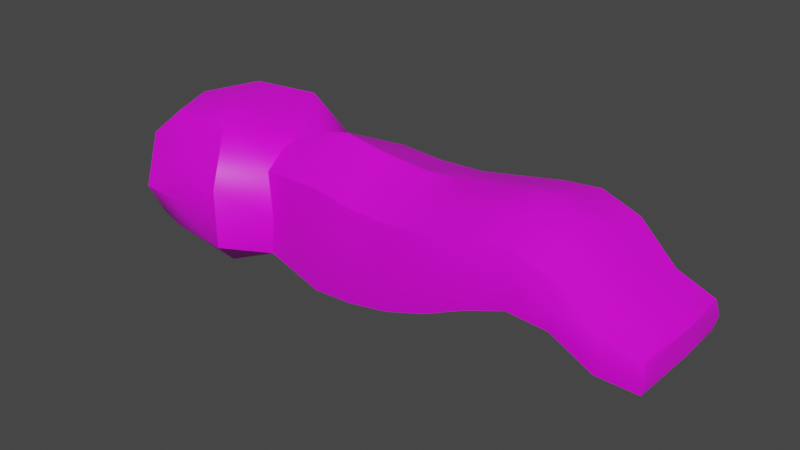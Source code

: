 # Source: Wormlet.blend  (saved by Blender 2.83.19; exported with 4.5.12 LTS)
import bpy
from mathutils import Matrix  # noqa: F401  (used for matrix-valued properties, if any)

bpy.ops.wm.read_factory_settings(use_empty=True)
scene = bpy.context.scene
scene.name = 'Scene'

# ---- collections
col_collection = bpy.data.collections.new('Collection'); scene.collection.children.link(col_collection)

# ---- images (referenced by path relative to the original .blend; pixels are not part of the script)
import os
ASSET_DIR = os.environ.get("B2B_ASSET_DIR", "")  # directory of the original .blend (textures are referenced by path, not embedded)
HERE = os.path.dirname(os.path.abspath(__file__))  # packed textures are extracted next to this script under _unpacked/

def load_image(name, relpath, width, height, colorspace="sRGB"):
    """Load a texture the original file referenced (path relative to the .blend, or extracted next to this script)."""
    p = next((c for c in (os.path.join(HERE, relpath), os.path.join(ASSET_DIR, relpath)) if relpath and os.path.exists(c)), "")
    if p:
        img = bpy.data.images.load(p, check_existing=True)
        img.name = name
    else:  # same state as the original file: an image datablock whose file is absent (Cycles renders it pink)
        img = bpy.data.images.new(name, width, height)
        img.source = "FILE"
        img.filepath = "//" + (relpath or name)
    img.colorspace_settings.name = colorspace
    return img
img_wormletuv_png = load_image('WormletUV.png', 'WormletUV.png', 1024, 1024, 'sRGB')

# ---- materials (node trees are filled in below, after node groups)
mat_material_001 = bpy.data.materials.new('Material.001')
mat_material_001.use_transparent_shadow = False

# ---- node groups
ng_auto_smooth = bpy.data.node_groups.new('Auto Smooth', 'GeometryNodeTree')
_s = ng_auto_smooth.interface.new_socket(name='Geometry', in_out='OUTPUT', socket_type='NodeSocketGeometry')
_s = ng_auto_smooth.interface.new_socket(name='Geometry', in_out='INPUT', socket_type='NodeSocketGeometry')
_s = ng_auto_smooth.interface.new_socket(name='Angle', in_out='INPUT', socket_type='NodeSocketFloat')
_s.subtype = 'ANGLE'
_s.min_value = 0.0
_s.max_value = 3.142
ng_auto_smooth.is_modifier = True
_N = ng_auto_smooth.nodes; _L = ng_auto_smooth.links
n0 = _N.new('NodeGroupOutput'); n0.name = 'Group Output'; n0.location = (480, -100)
n1 = _N.new('NodeGroupInput'); n1.name = 'Group Input'; n1.location = (-420, -300)
n2 = _N.new('NodeGroupInput'); n2.name = 'Group Input.001'; n2.location = (-60, -100)
n3 = _N.new('GeometryNodeSetShadeSmooth'); n3.name = 'Set Shade Smooth'; n3.location = (120, -100)
n3.domain = 'EDGE'
n4 = _N.new('GeometryNodeSetShadeSmooth'); n4.name = 'Set Shade Smooth.001'; n4.location = (300, -100)
n5 = _N.new('GeometryNodeInputMeshEdgeAngle'); n5.name = 'Edge Angle'; n5.location = (-420, -220)
n6 = _N.new('GeometryNodeInputEdgeSmooth'); n6.name = 'Is Edge Smooth'; n6.location = (-60, -160)
n7 = _N.new('GeometryNodeInputShadeSmooth'); n7.name = 'Is Face Smooth'; n7.location = (-240, -340)
n8 = _N.new('FunctionNodeBooleanMath'); n8.name = 'Boolean Math'; n8.location = (-60, -220)
n9 = _N.new('FunctionNodeCompare'); n9.name = 'Compare'; n9.location = (-240, -180)
n9.operation = 'LESS_EQUAL'
_L.new(n5.outputs[0], n9.inputs[0])
_L.new(n4.outputs[0], n0.inputs[0])
_L.new(n1.outputs[1], n9.inputs[1])
_L.new(n9.outputs[0], n8.inputs[0])
_L.new(n7.outputs[0], n8.inputs[1])
_L.new(n2.outputs[0], n3.inputs[0])
_L.new(n6.outputs[0], n3.inputs[1])
_L.new(n3.outputs[0], n4.inputs[0])
_L.new(n8.outputs[0], n3.inputs[2])
n0.is_active_output = True

# ---- material node trees
mat_material_001.use_nodes = True; mat_material_001.node_tree.nodes.clear()
_N = mat_material_001.node_tree.nodes; _L = mat_material_001.node_tree.links
n0 = _N.new('ShaderNodeBsdfPrincipled'); n0.name = 'Principled BSDF'; n0.location = (10, 300)
n0.distribution = 'GGX'
n0.subsurface_method = 'BURLEY'
n0.inputs[3].default_value = 1.45
n0.inputs[27].default_value = (0.0, 0.0, 0.0, 1.0)
n0.inputs[28].default_value = 1.0
n1 = _N.new('ShaderNodeOutputMaterial'); n1.name = 'Material Output'; n1.location = (300, 300)
n2 = _N.new('ShaderNodeTexImage'); n2.name = 'Image Texture'; n2.location = (-280, 275)
n2.image = img_wormletuv_png
_L.new(n0.outputs[0], n1.inputs[0])
_L.new(n2.outputs[0], n0.inputs[0])
n1.is_active_output = True

# ---- world
world_world = bpy.data.worlds.new('World'); scene.world = world_world
world_world.use_nodes = True; world_world.node_tree.nodes.clear()
_N = world_world.node_tree.nodes; _L = world_world.node_tree.links
n0 = _N.new('ShaderNodeOutputWorld'); n0.name = 'World Output'; n0.location = (300, 300)
n1 = _N.new('ShaderNodeBackground'); n1.name = 'Background'; n1.location = (10, 300)
n1.inputs[0].default_value = (0.05088, 0.05088, 0.05088, 1.0)
_L.new(n1.outputs[0], n0.inputs[0])
n0.is_active_output = True
world_world.color = (0.05088, 0.05088, 0.05088)
world_world.use_sun_shadow = False
world_world.sun_shadow_jitter_overblur = 0.0

# ---- meshes
me_icosphere = bpy.data.meshes.new('Icosphere')
me_icosphere.from_pydata([(-0.06788, 0.7867, 0.01425), (0.6584, 0.4235, -0.3676), (-0.3363, 0.4354, -0.4663), (-0.7564, 0.4354, -0.003812), (-0.3213, 0.4379, 0.6584), (0.6584, 0.4235, 0.3676), (3.448, 0.605, 0.2368), (2.399, 0.6223, -0.1694), (2.399, 0.6223, 0.4695), (-0.1942, 0.6741, -0.2941), (0.4078, 0.785, -0.254), (0.2743, 0.518, -0.5164), (0.7472, 0.4784, 2.561e-09), (0.4078, 0.785, 0.254), (-0.5125, 0.7204, -0.003812), (-0.6272, 0.4909, -0.357), (-0.169, 0.6937, 0.3254), (-0.6212, 0.501, 0.3949), (0.2743, 0.518, 0.6649), (2.476, 0.67, 0.1731), (4.094, 0.5198, -0.0526), (3.4, 0.5758, 0.06751), (3.4, 0.5758, 0.4658), (1.358, 0.5986, -5.738e-09), (1.249, 0.5318, 0.4473), (1.249, 0.5318, -0.4473), (4.064, 0.5009, -0.1791), (4.064, 0.5009, 0.07388), (1.73, 0.6224, 0.005373), (2.103, 0.6462, 0.06692), (2.016, 0.5921, 0.409), (1.633, 0.5619, 0.4051), (1.633, 0.5619, -0.4044), (2.016, 0.5921, -0.3151), (3.067, 0.5913, 0.5792), (2.733, 0.6068, 0.5393), (2.8, 0.6483, 0.2797), (3.124, 0.6267, 0.3346), (2.733, 0.6068, -0.01726), (3.067, 0.5913, 0.102), (3.732, 0.5383, 0.1775), (3.732, 0.5383, -0.1449), (3.771, 0.5624, 0.01241), (0.9539, 0.4777, 0.4075), (0.9539, 0.4777, -0.4075), (1.052, 0.5385, -1.588e-09), (1.969, 0.2961, 0.5003), (0.6109, 0.2118, 0.4667), (1.58, 0.281, 0.5137), (4.047, 0.2504, 0.108), (2.358, 0.3111, 0.5481), (1.192, 0.2659, 0.5678), (3.375, 0.2879, 0.5239), (2.697, 0.3034, 0.6085), (3.036, 0.2956, 0.6437), (3.711, 0.2692, 0.2224), (0.9013, 0.2388, 0.5173), (-0.5463, 0.4632, -0.01856), (-0.3969, 0.5294, 0.4057), (-0.06788, -0.7867, 0.01425), (0.6584, -0.4235, -0.3676), (-0.3363, -0.4354, -0.4663), (-0.7564, -0.4354, -0.003812), (-0.3213, -0.4379, 0.6584), (0.6584, -0.4235, 0.3676), (1.922, 0.0, 0.5911), (3.448, -0.605, 0.2368), (3.35, 0.0, 0.5834), (3.35, 0.0, 0.05953), (2.399, -0.6223, -0.1694), (2.399, -0.6223, 0.4695), (-0.1942, -0.6741, -0.2941), (0.4078, -0.785, -0.254), (0.2743, -0.518, -0.5164), (0.7472, -0.4784, 2.561e-09), (0.4078, -0.785, 0.254), (-0.5125, -0.7204, -0.003812), (-0.6272, -0.4909, -0.357), (-0.169, -0.6937, 0.3254), (-0.6212, -0.501, 0.3949), (0.2743, -0.518, 0.6649), (2.316, 0.0, -0.2681), (2.316, 0.0, 0.6261), (0.05827, 0.0, -0.5845), (0.5634, 0.0, -0.4768), (-0.7941, 0.0, -0.2221), (-0.5563, 0.0, -0.4122), (-0.5451, 0.0, 0.6314), (0.5819, 0.0, 0.5099), (-0.06788, 0.0, 0.6987), (2.476, -0.67, 0.1731), (4.118, 0.0, -0.1085), (4.094, -0.5198, -0.0526), (1.134, 0.0, 0.6884), (1.134, 0.0, -0.5994), (3.4, -0.5758, 0.06751), (3.4, -0.5758, 0.4658), (1.358, -0.5986, -5.738e-09), (1.249, -0.5318, 0.4473), (1.249, -0.5318, -0.4473), (1.528, 0.0, 0.6228), (4.031, 0.0, 0.142), (4.031, 0.0, -0.1583), (4.064, -0.5009, -0.1791), (4.064, -0.5009, 0.07388), (4.118, 0.0, 0.1107), (1.73, -0.6224, 0.005373), (2.103, -0.6462, 0.06692), (2.016, -0.5921, 0.409), (1.633, -0.5619, 0.4051), (1.922, 0.0, -0.4343), (1.528, 0.0, -0.5338), (1.633, -0.5619, -0.4044), (2.016, -0.5921, -0.3151), (3.067, -0.5913, 0.5792), (2.733, -0.6068, 0.5393), (2.661, 0.0, 0.6769), (3.005, 0.0, 0.708), (2.8, -0.6483, 0.2797), (3.124, -0.6267, 0.3346), (3.005, 0.0, 0.0638), (2.661, 0.0, -0.09058), (2.733, -0.6068, -0.01726), (3.067, -0.5913, 0.102), (3.732, -0.5383, 0.1775), (3.69, 0.0, 0.2678), (3.69, 0.0, -0.1394), (3.732, -0.5383, -0.1449), (3.771, -0.5624, 0.01241), (0.8486, 0.0, -0.5381), (0.9539, -0.4777, 0.4075), (0.9539, -0.4777, -0.4075), (0.8486, 0.0, 0.627), (1.052, -0.5385, -1.588e-09), (1.969, -0.2961, 0.5003), (0.6109, -0.2118, 0.4667), (1.58, -0.281, 0.5137), (4.047, -0.2504, 0.108), (2.358, -0.3111, 0.5481), (1.192, -0.2659, 0.5678), (3.375, -0.2879, 0.5239), (2.697, -0.3034, 0.6085), (3.036, -0.2956, 0.6437), (3.711, -0.2692, 0.2224), (0.9013, -0.2388, 0.5173), (-0.5463, -0.4632, -0.01856), (-0.3969, -0.5294, 0.4057), (-0.5891, 0.0, -0.252), (-0.3156, 0.0, 0.656), (-0.197, 0.0, 0.251)], [], [(0, 10, 9), (1, 10, 12), (0, 9, 14), (0, 14, 16), (0, 16, 13), (26, 91, 102), (2, 11, 83), (3, 15, 85), (4, 17, 87), (5, 18, 88, 47), (129, 44, 25, 94), (2, 83, 86), (3, 85, 147, 57), (4, 87, 89), (44, 45, 23, 25), (47, 88, 132, 56), (68, 21, 41, 126), (38, 36, 37, 39), (23, 24, 31, 28), (111, 32, 33, 110), (27, 49, 101, 105), (94, 25, 32, 111), (32, 28, 29, 33), (41, 42, 20, 26), (29, 30, 8, 19), (7, 19, 36, 38), (42, 40, 27, 20), (37, 34, 22, 6), (36, 35, 34, 37), (55, 125, 101, 49), (54, 117, 67, 52), (12, 5, 43, 45), (26, 20, 91), (126, 41, 26, 102), (20, 27, 105), (51, 93, 100, 48), (33, 29, 19, 7), (25, 23, 28, 32), (28, 31, 30, 29), (46, 65, 82, 50), (121, 38, 39, 120), (50, 82, 116, 53), (110, 33, 7, 81), (19, 8, 35, 36), (52, 67, 125, 55), (39, 37, 6, 21), (21, 6, 42, 41), (1, 12, 45, 44), (120, 39, 21, 68), (91, 20, 105), (81, 7, 38, 121), (88, 18, 89), (18, 4, 89), (53, 116, 117, 54), (17, 3, 57, 58), (87, 17, 58, 148), (6, 22, 40, 42), (85, 15, 86), (15, 2, 86), (84, 1, 44, 129), (83, 11, 84), (11, 1, 84), (48, 100, 65, 46), (56, 132, 93, 51), (45, 43, 24, 23), (13, 18, 5), (13, 16, 18), (16, 4, 18), (16, 17, 4), (16, 14, 17), (14, 3, 17), (14, 15, 3), (14, 9, 15), (9, 2, 15), (12, 13, 5), (12, 10, 13), (10, 0, 13), (9, 11, 2), (9, 10, 11), (10, 1, 11), (43, 56, 51, 24), (31, 48, 46, 30), (35, 53, 54, 34), (22, 52, 55, 40), (8, 50, 53, 35), (30, 46, 50, 8), (24, 51, 48, 31), (34, 54, 52, 22), (40, 55, 49, 27), (5, 47, 56, 43), (57, 147, 149), (148, 58, 149), (58, 57, 149), (59, 71, 72), (60, 74, 72), (59, 76, 71), (59, 78, 76), (59, 75, 78), (103, 102, 91), (61, 83, 73), (62, 85, 77), (63, 87, 79), (64, 135, 88, 80), (129, 94, 99, 131), (61, 86, 83), (62, 145, 147, 85), (63, 89, 87), (131, 99, 97, 133), (135, 144, 132, 88), (68, 126, 127, 95), (122, 123, 119, 118), (97, 106, 109, 98), (111, 110, 113, 112), (104, 105, 101, 137), (94, 111, 112, 99), (112, 113, 107, 106), (127, 103, 92, 128), (107, 90, 70, 108), (69, 122, 118, 90), (128, 92, 104, 124), (119, 66, 96, 114), (118, 119, 114, 115), (143, 137, 101, 125), (142, 140, 67, 117), (74, 133, 130, 64), (103, 91, 92), (126, 102, 103, 127), (92, 105, 104), (139, 136, 100, 93), (113, 69, 90, 107), (99, 112, 106, 97), (106, 107, 108, 109), (134, 138, 82, 65), (121, 120, 123, 122), (138, 141, 116, 82), (110, 81, 69, 113), (90, 118, 115, 70), (140, 143, 125, 67), (123, 95, 66, 119), (95, 127, 128, 66), (60, 131, 133, 74), (120, 68, 95, 123), (91, 105, 92), (81, 121, 122, 69), (88, 89, 80), (80, 89, 63), (141, 142, 117, 116), (79, 146, 145, 62), (87, 148, 146, 79), (66, 128, 124, 96), (85, 86, 77), (77, 86, 61), (84, 129, 131, 60), (83, 84, 73), (73, 84, 60), (136, 134, 65, 100), (144, 139, 93, 132), (133, 97, 98, 130), (75, 64, 80), (75, 80, 78), (78, 80, 63), (78, 63, 79), (78, 79, 76), (76, 79, 62), (76, 62, 77), (76, 77, 71), (71, 77, 61), (74, 64, 75), (74, 75, 72), (72, 75, 59), (71, 61, 73), (71, 73, 72), (72, 73, 60), (130, 98, 139, 144), (109, 108, 134, 136), (115, 114, 142, 141), (96, 124, 143, 140), (70, 115, 141, 138), (108, 70, 138, 134), (98, 109, 136, 139), (114, 96, 140, 142), (124, 104, 137, 143), (64, 130, 144, 135), (145, 149, 147), (148, 149, 146), (146, 149, 145)])
me_icosphere.polygons.foreach_set('use_smooth', [True] * 186)
_uv = me_icosphere.uv_layers.new(name='UVMap')
_uv.uv.foreach_set('vector', [0.2693, 0.542, 0.2701, 0.5405, 0.2684, 0.5405, 0.271, 0.539, 0.2718, 0.5405, 0.2727, 0.539, 0.2829, 0.542, 0.2837, 0.5405, 0.282, 0.5405, 0.2795, 0.542, 0.2803, 0.5405, 0.2786, 0.5405, 0.2761, 0.542, 0.2769, 0.5405, 0.2752, 0.5405, 0.271, 0.539, 0.2718, 0.5375, 0.2701, 0.5375, 0.2675, 0.539, 0.2693, 0.539, 0.2684, 0.5375, 0.2812, 0.539, 0.2829, 0.539, 0.282, 0.5375, 0.2778, 0.539, 0.2795, 0.539, 0.2786, 0.5375, 0.2744, 0.539, 0.2761, 0.539, 0.2752, 0.5375, 0.2748, 0.5383, 0.2701, 0.5375, 0.271, 0.539, 0.271, 0.539, 0.2701, 0.5375, 0.2675, 0.539, 0.2684, 0.5375, 0.2667, 0.5375, 0.2812, 0.539, 0.282, 0.5375, 0.282, 0.5375, 0.2812, 0.539, 0.2778, 0.539, 0.2786, 0.5375, 0.2769, 0.5375, 0.271, 0.539, 0.2727, 0.539, 0.2727, 0.539, 0.271, 0.539, 0.2748, 0.5383, 0.2752, 0.5375, 0.2752, 0.5375, 0.2748, 0.5383, 0.2701, 0.5375, 0.271, 0.539, 0.271, 0.539, 0.2701, 0.5375, 0.271, 0.539, 0.2727, 0.539, 0.2727, 0.539, 0.271, 0.539, 0.2727, 0.539, 0.2744, 0.539, 0.2744, 0.539, 0.2727, 0.539, 0.2701, 0.5375, 0.271, 0.539, 0.271, 0.539, 0.2701, 0.5375, 0.2744, 0.539, 0.2748, 0.5383, 0.2752, 0.5375, 0.2735, 0.5375, 0.2701, 0.5375, 0.271, 0.539, 0.271, 0.539, 0.2701, 0.5375, 0.271, 0.539, 0.2727, 0.539, 0.2727, 0.539, 0.271, 0.539, 0.271, 0.539, 0.2727, 0.539, 0.2727, 0.539, 0.271, 0.539, 0.2727, 0.539, 0.2744, 0.539, 0.2744, 0.539, 0.2727, 0.539, 0.271, 0.539, 0.2727, 0.539, 0.2727, 0.539, 0.271, 0.539, 0.2727, 0.539, 0.2744, 0.539, 0.2744, 0.539, 0.2727, 0.539, 0.2727, 0.539, 0.2744, 0.539, 0.2744, 0.539, 0.2727, 0.539, 0.2727, 0.539, 0.2744, 0.539, 0.2744, 0.539, 0.2727, 0.539, 0.2748, 0.5383, 0.2752, 0.5375, 0.2752, 0.5375, 0.2748, 0.5383, 0.2748, 0.5383, 0.2752, 0.5375, 0.2752, 0.5375, 0.2748, 0.5383, 0.2727, 0.539, 0.2744, 0.539, 0.2744, 0.539, 0.2727, 0.539, 0.271, 0.539, 0.2727, 0.539, 0.2718, 0.5375, 0.2701, 0.5375, 0.271, 0.539, 0.271, 0.539, 0.2701, 0.5375, 0.2727, 0.539, 0.2744, 0.539, 0.2735, 0.5375, 0.2748, 0.5383, 0.2752, 0.5375, 0.2752, 0.5375, 0.2748, 0.5383, 0.271, 0.539, 0.2727, 0.539, 0.2727, 0.539, 0.271, 0.539, 0.271, 0.539, 0.2727, 0.539, 0.2727, 0.539, 0.271, 0.539, 0.2727, 0.539, 0.2744, 0.539, 0.2744, 0.539, 0.2727, 0.539, 0.2748, 0.5383, 0.2752, 0.5375, 0.2752, 0.5375, 0.2748, 0.5383, 0.2701, 0.5375, 0.271, 0.539, 0.271, 0.539, 0.2701, 0.5375, 0.2748, 0.5383, 0.2752, 0.5375, 0.2752, 0.5375, 0.2748, 0.5383, 0.2701, 0.5375, 0.271, 0.539, 0.271, 0.539, 0.2701, 0.5375, 0.2727, 0.539, 0.2744, 0.539, 0.2744, 0.539, 0.2727, 0.539, 0.2748, 0.5383, 0.2752, 0.5375, 0.2752, 0.5375, 0.2748, 0.5383, 0.271, 0.539, 0.2727, 0.539, 0.2727, 0.539, 0.271, 0.539, 0.271, 0.539, 0.2727, 0.539, 0.2727, 0.539, 0.271, 0.539, 0.271, 0.539, 0.2727, 0.539, 0.2727, 0.539, 0.271, 0.539, 0.2701, 0.5375, 0.271, 0.539, 0.271, 0.539, 0.2701, 0.5375, 0.2718, 0.5375, 0.2727, 0.539, 0.2735, 0.5375, 0.2701, 0.5375, 0.271, 0.539, 0.271, 0.539, 0.2701, 0.5375, 0.2752, 0.5375, 0.2761, 0.539, 0.2769, 0.5375, 0.2761, 0.539, 0.2778, 0.539, 0.2769, 0.5375, 0.2748, 0.5383, 0.2752, 0.5375, 0.2752, 0.5375, 0.2748, 0.5383, 0.2795, 0.539, 0.2812, 0.539, 0.2812, 0.539, 0.2795, 0.539, 0.2786, 0.5375, 0.2795, 0.539, 0.2795, 0.539, 0.2786, 0.5375, 0.2727, 0.539, 0.2744, 0.539, 0.2744, 0.539, 0.2727, 0.539, 0.282, 0.5375, 0.2829, 0.539, 0.2837, 0.5375, 0.2829, 0.539, 0.2846, 0.539, 0.2837, 0.5375, 0.2701, 0.5375, 0.271, 0.539, 0.271, 0.539, 0.2701, 0.5375, 0.2684, 0.5375, 0.2693, 0.539, 0.2701, 0.5375, 0.2693, 0.539, 0.271, 0.539, 0.2701, 0.5375, 0.2748, 0.5383, 0.2752, 0.5375, 0.2752, 0.5375, 0.2748, 0.5383, 0.2748, 0.5383, 0.2752, 0.5375, 0.2752, 0.5375, 0.2748, 0.5383, 0.2727, 0.539, 0.2744, 0.539, 0.2744, 0.539, 0.2727, 0.539, 0.2752, 0.5405, 0.2761, 0.539, 0.2744, 0.539, 0.2752, 0.5405, 0.2769, 0.5405, 0.2761, 0.539, 0.2769, 0.5405, 0.2778, 0.539, 0.2761, 0.539, 0.2786, 0.5405, 0.2795, 0.539, 0.2778, 0.539, 0.2786, 0.5405, 0.2803, 0.5405, 0.2795, 0.539, 0.2803, 0.5405, 0.2812, 0.539, 0.2795, 0.539, 0.282, 0.5405, 0.2829, 0.539, 0.2812, 0.539, 0.282, 0.5405, 0.2837, 0.5405, 0.2829, 0.539, 0.2837, 0.5405, 0.2846, 0.539, 0.2829, 0.539, 0.2727, 0.539, 0.2735, 0.5405, 0.2744, 0.539, 0.2727, 0.539, 0.2718, 0.5405, 0.2735, 0.5405, 0.2718, 0.5405, 0.2727, 0.542, 0.2735, 0.5405, 0.2684, 0.5405, 0.2693, 0.539, 0.2675, 0.539, 0.2684, 0.5405, 0.2701, 0.5405, 0.2693, 0.539, 0.2701, 0.5405, 0.271, 0.539, 0.2693, 0.539, 0.2744, 0.539, 0.2748, 0.5383, 0.2748, 0.5383, 0.2744, 0.539, 0.2744, 0.539, 0.2748, 0.5383, 0.2748, 0.5383, 0.2744, 0.539, 0.2744, 0.539, 0.2748, 0.5383, 0.2748, 0.5383, 0.2744, 0.539, 0.2744, 0.539, 0.2748, 0.5383, 0.2748, 0.5383, 0.2744, 0.539, 0.2744, 0.539, 0.2748, 0.5383, 0.2748, 0.5383, 0.2744, 0.539, 0.2744, 0.539, 0.2748, 0.5383, 0.2748, 0.5383, 0.2744, 0.539, 0.2744, 0.539, 0.2748, 0.5383, 0.2748, 0.5383, 0.2744, 0.539, 0.2744, 0.539, 0.2748, 0.5383, 0.2748, 0.5383, 0.2744, 0.539, 0.2744, 0.539, 0.2748, 0.5383, 0.2748, 0.5383, 0.2744, 0.539, 0.2744, 0.539, 0.2748, 0.5383, 0.2748, 0.5383, 0.2744, 0.539, 0.2812, 0.539, 0.282, 0.5375, 0.2803, 0.5375, 0.2786, 0.5375, 0.2795, 0.539, 0.2803, 0.5375, 0.2795, 0.539, 0.2812, 0.539, 0.2803, 0.5375, 0.2693, 0.542, 0.2684, 0.5405, 0.2701, 0.5405, 0.271, 0.539, 0.2727, 0.539, 0.2718, 0.5405, 0.2829, 0.542, 0.282, 0.5405, 0.2837, 0.5405, 0.2795, 0.542, 0.2786, 0.5405, 0.2803, 0.5405, 0.2761, 0.542, 0.2752, 0.5405, 0.2769, 0.5405, 0.271, 0.539, 0.2701, 0.5375, 0.2718, 0.5375, 0.2675, 0.539, 0.2684, 0.5375, 0.2693, 0.539, 0.2812, 0.539, 0.282, 0.5375, 0.2829, 0.539, 0.2778, 0.539, 0.2786, 0.5375, 0.2795, 0.539, 0.2744, 0.539, 0.2748, 0.5383, 0.2752, 0.5375, 0.2761, 0.539, 0.2701, 0.5375, 0.2701, 0.5375, 0.271, 0.539, 0.271, 0.539, 0.2675, 0.539, 0.2667, 0.5375, 0.2684, 0.5375, 0.2812, 0.539, 0.2812, 0.539, 0.282, 0.5375, 0.282, 0.5375, 0.2778, 0.539, 0.2769, 0.5375, 0.2786, 0.5375, 0.271, 0.539, 0.271, 0.539, 0.2727, 0.539, 0.2727, 0.539, 0.2748, 0.5383, 0.2748, 0.5383, 0.2752, 0.5375, 0.2752, 0.5375, 0.2701, 0.5375, 0.2701, 0.5375, 0.271, 0.539, 0.271, 0.539, 0.271, 0.539, 0.271, 0.539, 0.2727, 0.539, 0.2727, 0.539, 0.2727, 0.539, 0.2727, 0.539, 0.2744, 0.539, 0.2744, 0.539, 0.2701, 0.5375, 0.2701, 0.5375, 0.271, 0.539, 0.271, 0.539, 0.2744, 0.539, 0.2735, 0.5375, 0.2752, 0.5375, 0.2748, 0.5383, 0.2701, 0.5375, 0.2701, 0.5375, 0.271, 0.539, 0.271, 0.539, 0.271, 0.539, 0.271, 0.539, 0.2727, 0.539, 0.2727, 0.539, 0.271, 0.539, 0.271, 0.539, 0.2727, 0.539, 0.2727, 0.539, 0.2727, 0.539, 0.2727, 0.539, 0.2744, 0.539, 0.2744, 0.539, 0.271, 0.539, 0.271, 0.539, 0.2727, 0.539, 0.2727, 0.539, 0.2727, 0.539, 0.2727, 0.539, 0.2744, 0.539, 0.2744, 0.539, 0.2727, 0.539, 0.2727, 0.539, 0.2744, 0.539, 0.2744, 0.539, 0.2727, 0.539, 0.2727, 0.539, 0.2744, 0.539, 0.2744, 0.539, 0.2748, 0.5383, 0.2748, 0.5383, 0.2752, 0.5375, 0.2752, 0.5375, 0.2748, 0.5383, 0.2748, 0.5383, 0.2752, 0.5375, 0.2752, 0.5375, 0.2727, 0.539, 0.2727, 0.539, 0.2744, 0.539, 0.2744, 0.539, 0.271, 0.539, 0.2718, 0.5375, 0.2727, 0.539, 0.2701, 0.5375, 0.2701, 0.5375, 0.271, 0.539, 0.271, 0.539, 0.2727, 0.539, 0.2735, 0.5375, 0.2744, 0.539, 0.2748, 0.5383, 0.2748, 0.5383, 0.2752, 0.5375, 0.2752, 0.5375, 0.271, 0.539, 0.271, 0.539, 0.2727, 0.539, 0.2727, 0.539, 0.271, 0.539, 0.271, 0.539, 0.2727, 0.539, 0.2727, 0.539, 0.2727, 0.539, 0.2727, 0.539, 0.2744, 0.539, 0.2744, 0.539, 0.2748, 0.5383, 0.2748, 0.5383, 0.2752, 0.5375, 0.2752, 0.5375, 0.2701, 0.5375, 0.2701, 0.5375, 0.271, 0.539, 0.271, 0.539, 0.2748, 0.5383, 0.2748, 0.5383, 0.2752, 0.5375, 0.2752, 0.5375, 0.2701, 0.5375, 0.2701, 0.5375, 0.271, 0.539, 0.271, 0.539, 0.2727, 0.539, 0.2727, 0.539, 0.2744, 0.539, 0.2744, 0.539, 0.2748, 0.5383, 0.2748, 0.5383, 0.2752, 0.5375, 0.2752, 0.5375, 0.271, 0.539, 0.271, 0.539, 0.2727, 0.539, 0.2727, 0.539, 0.271, 0.539, 0.271, 0.539, 0.2727, 0.539, 0.2727, 0.539, 0.271, 0.539, 0.271, 0.539, 0.2727, 0.539, 0.2727, 0.539, 0.2701, 0.5375, 0.2701, 0.5375, 0.271, 0.539, 0.271, 0.539, 0.2718, 0.5375, 0.2735, 0.5375, 0.2727, 0.539, 0.2701, 0.5375, 0.2701, 0.5375, 0.271, 0.539, 0.271, 0.539, 0.2752, 0.5375, 0.2769, 0.5375, 0.2761, 0.539, 0.2761, 0.539, 0.2769, 0.5375, 0.2778, 0.539, 0.2748, 0.5383, 0.2748, 0.5383, 0.2752, 0.5375, 0.2752, 0.5375, 0.2795, 0.539, 0.2795, 0.539, 0.2812, 0.539, 0.2812, 0.539, 0.2786, 0.5375, 0.2786, 0.5375, 0.2795, 0.539, 0.2795, 0.539, 0.2727, 0.539, 0.2727, 0.539, 0.2744, 0.539, 0.2744, 0.539, 0.282, 0.5375, 0.2837, 0.5375, 0.2829, 0.539, 0.2829, 0.539, 0.2837, 0.5375, 0.2846, 0.539, 0.2701, 0.5375, 0.2701, 0.5375, 0.271, 0.539, 0.271, 0.539, 0.2684, 0.5375, 0.2701, 0.5375, 0.2693, 0.539, 0.2693, 0.539, 0.2701, 0.5375, 0.271, 0.539, 0.2748, 0.5383, 0.2748, 0.5383, 0.2752, 0.5375, 0.2752, 0.5375, 0.2748, 0.5383, 0.2748, 0.5383, 0.2752, 0.5375, 0.2752, 0.5375, 0.2727, 0.539, 0.2727, 0.539, 0.2744, 0.539, 0.2744, 0.539, 0.2752, 0.5405, 0.2744, 0.539, 0.2761, 0.539, 0.2752, 0.5405, 0.2761, 0.539, 0.2769, 0.5405, 0.2769, 0.5405, 0.2761, 0.539, 0.2778, 0.539, 0.2786, 0.5405, 0.2778, 0.539, 0.2795, 0.539, 0.2786, 0.5405, 0.2795, 0.539, 0.2803, 0.5405, 0.2803, 0.5405, 0.2795, 0.539, 0.2812, 0.539, 0.282, 0.5405, 0.2812, 0.539, 0.2829, 0.539, 0.282, 0.5405, 0.2829, 0.539, 0.2837, 0.5405, 0.2837, 0.5405, 0.2829, 0.539, 0.2846, 0.539, 0.2727, 0.539, 0.2744, 0.539, 0.2735, 0.5405, 0.2727, 0.539, 0.2735, 0.5405, 0.2718, 0.5405, 0.2718, 0.5405, 0.2735, 0.5405, 0.2727, 0.542, 0.2684, 0.5405, 0.2675, 0.539, 0.2693, 0.539, 0.2684, 0.5405, 0.2693, 0.539, 0.2701, 0.5405, 0.2701, 0.5405, 0.2693, 0.539, 0.271, 0.539, 0.2744, 0.539, 0.2744, 0.539, 0.2748, 0.5383, 0.2748, 0.5383, 0.2744, 0.539, 0.2744, 0.539, 0.2748, 0.5383, 0.2748, 0.5383, 0.2744, 0.539, 0.2744, 0.539, 0.2748, 0.5383, 0.2748, 0.5383, 0.2744, 0.539, 0.2744, 0.539, 0.2748, 0.5383, 0.2748, 0.5383, 0.2744, 0.539, 0.2744, 0.539, 0.2748, 0.5383, 0.2748, 0.5383, 0.2744, 0.539, 0.2744, 0.539, 0.2748, 0.5383, 0.2748, 0.5383, 0.2744, 0.539, 0.2744, 0.539, 0.2748, 0.5383, 0.2748, 0.5383, 0.2744, 0.539, 0.2744, 0.539, 0.2748, 0.5383, 0.2748, 0.5383, 0.2744, 0.539, 0.2744, 0.539, 0.2748, 0.5383, 0.2748, 0.5383, 0.2744, 0.539, 0.2744, 0.539, 0.2748, 0.5383, 0.2748, 0.5383, 0.2812, 0.539, 0.2803, 0.5375, 0.282, 0.5375, 0.2786, 0.5375, 0.2803, 0.5375, 0.2795, 0.539, 0.2795, 0.539, 0.2803, 0.5375, 0.2812, 0.539])
me_icosphere.materials.append(mat_material_001)
me_icosphere.use_remesh_fix_poles = True
me_icosphere.use_remesh_preserve_attributes = False
me_icosphere.use_mirror_vertex_groups = False
me_icosphere.update()
arm_armature = bpy.data.armatures.new('Armature')  # bones are not reproduced

# ---- objects
ob_icosphere = bpy.data.objects.new('Icosphere', me_icosphere)
ob_armature = bpy.data.objects.new('Armature', arm_armature)

# ---- transforms, parenting, visibility, modifiers, constraints
ob_icosphere.parent = ob_armature
ob_icosphere.location = (0.0, 0.0, 0.0)
ob_icosphere.lineart.crease_threshold = 0.0
_vg = ob_icosphere.vertex_groups.new(name='Bone')
for _i, _w in zip([0, 1, 2, 3, 4, 5, 9, 10, 11, 12, 13, 14, 15, 16, 17, 18, 23, 24, 25, 28, 31, 32, 43, 44, 45, 47, 48, 51, 56, 57, 58, 59, 60, 61, 62, 63, 64, 71, 72, 73, 74, 75, 76, 77, 78, 79, 80, 83, 84, 85, 86, 87, 88, 89, 93, 94, 97, 98, 99, 100, 106, 109, 111, 112, 129, 130, 131, 132, 133, 135, 136, 139, 144, 145, 146, 147, 148, 149], [0.9628, 0.7518, 0.9759, 0.9662, 0.9503, 0.7767, 0.9698, 0.9072, 0.9145, 0.7531, 0.9108, 0.9752, 0.9809, 0.9642, 0.9573, 0.921, 0.08885, 0.1141, 0.1318, 0.008131, 0.02438, 0.04512, 0.285, 0.3048, 0.2421, 0.7915, 0.03188, 0.1297, 0.3082, 0.9429, 0.9382, 0.9628, 0.7518, 0.9759, 0.9662, 0.9503, 0.7767, 0.9698, 0.9072, 0.9145, 0.7531, 0.9108, 0.9752, 0.9809, 0.9642, 0.9573, 0.921, 0.9306, 0.7449, 0.9826, 0.9851, 0.9486, 0.8092, 0.9446, 0.1791, 0.1912, 0.08885, 0.1141, 0.1318, 0.05821, 0.008131, 0.02438, 0.07466, 0.04512, 0.3751, 0.285, 0.3048, 0.3724, 0.2421, 0.7915, 0.03188, 0.1297, 0.3082, 0.9429, 0.9382, 0.9628, 0.9437, 0.9783]): _vg.add([_i], _w, 'REPLACE')
_vg = ob_icosphere.vertex_groups.new(name='Bone.001')
for _i, _w in zip([0, 1, 3, 4, 5, 7, 9, 10, 11, 12, 13, 16, 17, 18, 23, 24, 25, 28, 29, 30, 31, 32, 33, 43, 44, 45, 46, 47, 48, 51, 56, 57, 58, 59, 60, 62, 63, 64, 65, 69, 71, 72, 73, 74, 75, 78, 79, 80, 81, 83, 84, 87, 88, 89, 93, 94, 97, 98, 99, 100, 106, 107, 108, 109, 110, 111, 112, 113, 129, 130, 131, 132, 133, 134, 135, 136, 139, 144, 145, 146, 147, 148], [0.01491, 0.2136, 0.01502, 0.03947, 0.1911, 0.015, 0.003039, 0.07994, 0.07408, 0.2114, 0.0766, 0.01332, 0.03087, 0.06797, 0.628, 0.6188, 0.6289, 0.2026, 0.06297, 0.06914, 0.2123, 0.2848, 0.09969, 0.6104, 0.5956, 0.6479, 0.06436, 0.1781, 0.1983, 0.6291, 0.5981, 0.05578, 0.0599, 0.01491, 0.2136, 0.01502, 0.03947, 0.1911, 0.07902, 0.015, 0.003039, 0.07994, 0.07408, 0.2114, 0.0766, 0.01332, 0.03087, 0.06797, 0.03409, 0.06093, 0.2243, 0.04631, 0.1611, 0.04685, 0.5771, 0.6538, 0.628, 0.6188, 0.6289, 0.2331, 0.2026, 0.06297, 0.06914, 0.2123, 0.1786, 0.5517, 0.2848, 0.09969, 0.5499, 0.6104, 0.5956, 0.5226, 0.6479, 0.06436, 0.1781, 0.1983, 0.6291, 0.5981, 0.05578, 0.0599, 0.0229, 0.05389]): _vg.add([_i], _w, 'REPLACE')
_vg = ob_icosphere.vertex_groups.new(name='Bone.002')
for _i, _w in zip([1, 5, 7, 8, 12, 19, 23, 24, 25, 28, 29, 30, 31, 32, 33, 35, 36, 38, 39, 43, 44, 45, 46, 47, 48, 50, 51, 53, 56, 60, 64, 65, 69, 70, 74, 81, 82, 88, 90, 93, 94, 97, 98, 99, 100, 106, 107, 108, 109, 110, 111, 112, 113, 115, 116, 118, 121, 122, 123, 129, 130, 131, 132, 133, 134, 135, 136, 138, 139, 141, 144], [0.007446, 0.006626, 0.2366, 0.2064, 0.01132, 0.1959, 0.2446, 0.2362, 0.2042, 0.6604, 0.6295, 0.6491, 0.6613, 0.5774, 0.6359, 0.06935, 0.06597, 0.0905, 0.01262, 0.09231, 0.08386, 0.0951, 0.6856, 0.003809, 0.6848, 0.1867, 0.2148, 0.05413, 0.08315, 0.007446, 0.006626, 0.6511, 0.2366, 0.2064, 0.01132, 0.1414, 0.2078, 0.002594, 0.1959, 0.2163, 0.1151, 0.2446, 0.2362, 0.2042, 0.6273, 0.6604, 0.6295, 0.6491, 0.6613, 0.5401, 0.2765, 0.5774, 0.6359, 0.06935, 0.06047, 0.06597, 0.03069, 0.0905, 0.01262, 0.05617, 0.09231, 0.08386, 0.09314, 0.0951, 0.6856, 0.003809, 0.6848, 0.1867, 0.2148, 0.05413, 0.08315]): _vg.add([_i], _w, 'REPLACE')
_vg = ob_icosphere.vertex_groups.new(name='Bone.003')
for _i, _w in zip([6, 7, 8, 19, 21, 22, 23, 24, 25, 28, 29, 30, 31, 32, 33, 34, 35, 36, 37, 38, 39, 46, 48, 50, 52, 53, 54, 65, 66, 67, 68, 69, 70, 81, 82, 90, 94, 95, 96, 97, 98, 99, 100, 106, 107, 108, 109, 110, 111, 112, 113, 114, 115, 116, 117, 118, 119, 120, 121, 122, 123, 134, 136, 138, 140, 141, 142], [0.06988, 0.645, 0.6681, 0.6655, 0.07846, 0.08187, 0.01823, 0.004949, 0.0146, 0.09491, 0.2587, 0.2371, 0.07888, 0.0823, 0.224, 0.2309, 0.6509, 0.621, 0.2058, 0.6507, 0.2443, 0.2128, 0.06795, 0.7171, 0.04331, 0.7174, 0.1865, 0.2264, 0.06988, 0.01, 0.04632, 0.645, 0.6681, 0.7637, 0.6876, 0.6655, 0.02521, 0.07846, 0.08187, 0.01823, 0.004949, 0.0146, 0.07302, 0.09491, 0.2587, 0.2371, 0.07888, 0.2419, 0.09152, 0.0823, 0.224, 0.2309, 0.6509, 0.7102, 0.1915, 0.621, 0.2058, 0.183, 0.7592, 0.6507, 0.2443, 0.2128, 0.06795, 0.7171, 0.04331, 0.7174, 0.1865]): _vg.add([_i], _w, 'REPLACE')
_vg = ob_icosphere.vertex_groups.new(name='Bone.004')
for _i, _w in zip([6, 7, 8, 19, 20, 21, 22, 26, 27, 29, 30, 34, 35, 36, 37, 38, 39, 40, 41, 42, 49, 50, 52, 53, 54, 55, 66, 67, 68, 69, 70, 81, 82, 90, 92, 95, 96, 103, 104, 107, 108, 114, 115, 116, 117, 118, 119, 120, 121, 122, 123, 124, 126, 127, 128, 137, 138, 140, 141, 142, 143], [0.4314, 0.06445, 0.08784, 0.09711, 0.05245, 0.4902, 0.659, 0.05484, 0.0562, 0.01566, 0.007112, 0.659, 0.2388, 0.2533, 0.6289, 0.1962, 0.5715, 0.1684, 0.1232, 0.1292, 0.01418, 0.06771, 0.786, 0.2069, 0.7529, 0.112, 0.4314, 0.8748, 0.184, 0.06445, 0.08784, 0.02351, 0.07194, 0.09711, 0.05245, 0.4902, 0.659, 0.05484, 0.0562, 0.01566, 0.007112, 0.659, 0.2388, 0.2117, 0.7641, 0.2533, 0.6289, 0.6255, 0.1472, 0.1962, 0.5715, 0.1684, 0.01178, 0.1232, 0.1292, 0.01418, 0.06771, 0.786, 0.2069, 0.7529, 0.112]): _vg.add([_i], _w, 'REPLACE')
_vg = ob_icosphere.vertex_groups.new(name='Bone.005')
for _i, _w in zip([6, 20, 21, 22, 26, 27, 34, 35, 36, 37, 38, 39, 40, 41, 42, 49, 52, 54, 55, 66, 67, 68, 92, 95, 96, 101, 102, 103, 104, 105, 114, 115, 118, 119, 120, 121, 122, 123, 124, 125, 126, 127, 128, 137, 140, 142, 143], [0.3968, 0.2978, 0.3026, 0.204, 0.3578, 0.2831, 0.06839, 0.003204, 0.03379, 0.1128, 0.02752, 0.1144, 0.5888, 0.3795, 0.5133, 0.2004, 0.1405, 0.02349, 0.7351, 0.3968, 0.08672, 0.7234, 0.2978, 0.3026, 0.204, 0.1178, 0.02322, 0.3578, 0.2831, 0.06589, 0.06839, 0.003204, 0.03379, 0.1128, 0.1664, 0.02676, 0.02752, 0.1144, 0.5888, 0.9573, 0.7984, 0.3795, 0.5133, 0.2004, 0.1405, 0.02349, 0.7351]): _vg.add([_i], _w, 'REPLACE')
_vg = ob_icosphere.vertex_groups.new(name='Bone.006')
for _i, _w in zip([6, 20, 21, 22, 26, 27, 37, 39, 40, 41, 42, 49, 55, 66, 68, 91, 92, 95, 96, 101, 102, 103, 104, 105, 119, 123, 124, 126, 127, 128, 137, 143], [0.09244, 0.6334, 0.1173, 0.04058, 0.573, 0.6396, 0.006864, 0.0176, 0.2127, 0.4733, 0.3323, 0.7536, 0.1394, 0.09244, 0.0302, 0.9982, 0.6334, 0.1173, 0.04058, 0.8676, 0.961, 0.573, 0.6396, 0.925, 0.006864, 0.0176, 0.2127, 0.1626, 0.4733, 0.3323, 0.7536, 0.1394]): _vg.add([_i], _w, 'REPLACE')
_m = ob_icosphere.modifiers.new('Armature', 'ARMATURE')
_m.object = ob_armature
_m = ob_icosphere.modifiers.new('Auto Smooth', 'NODES')
_m.node_group = ng_auto_smooth
_gi = [s.identifier for s in ng_auto_smooth.interface.items_tree if s.item_type == 'SOCKET' and s.in_out == 'INPUT']
_m[_gi[1]] = 0.5236  # Angle
ob_armature.location = (0.0, 0.0, 0.0)
ob_armature.show_in_front = True
ob_armature.lineart.crease_threshold = 0.0

# ---- collection membership
col_collection.objects.link(ob_icosphere)
col_collection.objects.link(ob_armature)

# ---- scene / render settings (as saved in the file)
scene.frame_start = 1; scene.frame_end = 250; scene.frame_set(1)
scene.render.engine = 'BLENDER_EEVEE_NEXT'
scene.cycles.use_denoising = False
scene.cycles.samples = 128
scene.cycles.sampling_pattern = 'TABULATED_SOBOL'
scene.cycles.use_adaptive_sampling = False
scene.cycles.use_light_tree = False
scene.view_settings.view_transform = 'Filmic'
bpy.context.view_layer.update()

# ---- added for rendering (the .blend has no active camera and no usable light): camera, sun
cam_auto = bpy.data.cameras.new('AutoCamera')
cam_auto.lens = 50.0
cam_auto.sensor_width = 36.0
cam_auto.clip_end = 1000.0
ob_auto_camera = bpy.data.objects.new('AutoCamera', cam_auto)
scene.collection.objects.link(ob_auto_camera)
ob_auto_camera.location = (6.58539, -5.90797, 3.99291)
ob_auto_camera.rotation_euler = (1.09748, -7.21219e-08, 0.694738)
scene.camera = ob_auto_camera
light_auto_sun = bpy.data.lights.new('AutoSun', 'SUN')
light_auto_sun.energy = 3.0
light_auto_sun.angle = 0.0523599
ob_auto_sun = bpy.data.objects.new('AutoSun', light_auto_sun)
scene.collection.objects.link(ob_auto_sun)
ob_auto_sun.rotation_euler = (0.872665, 0.174533, 0.523599)
bpy.context.view_layer.update()

